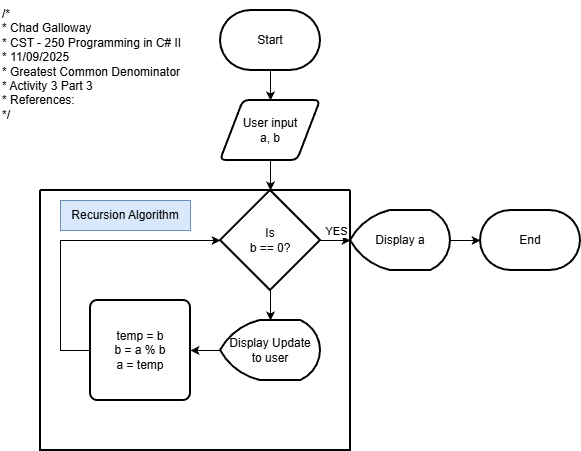

The diagram above was exported from draw.io. Its source (the exported page's mxGraphModel, read from the mxfile embedded in the PNG):
<mxGraphModel dx="1426" dy="743" grid="1" gridSize="10" guides="1" tooltips="1" connect="1" arrows="1" fold="1" page="1" pageScale="1" pageWidth="850" pageHeight="1100" math="0" shadow="0">
  <root>
    <mxCell id="0" />
    <mxCell id="1" parent="0" />
    <mxCell id="aWa2Y2_JH0NqOBMT-Wl5-1" value="/*&lt;br&gt; * Chad Galloway&lt;br&gt; * CST - 250 Programming in C# II&lt;br&gt; * 11/09/2025&lt;br&gt; * Greatest Common Denominator&lt;br&gt; * Activity 3 Part 3&lt;br&gt; * References:&lt;br&gt; */" style="text;whiteSpace=wrap;html=1;" parent="1" vertex="1">
      <mxGeometry x="20" y="20" width="210" height="140" as="geometry" />
    </mxCell>
    <mxCell id="aWa2Y2_JH0NqOBMT-Wl5-8" value="" style="edgeStyle=orthogonalEdgeStyle;rounded=0;orthogonalLoop=1;jettySize=auto;html=1;" parent="1" source="aWa2Y2_JH0NqOBMT-Wl5-2" target="aWa2Y2_JH0NqOBMT-Wl5-3" edge="1">
      <mxGeometry relative="1" as="geometry" />
    </mxCell>
    <mxCell id="aWa2Y2_JH0NqOBMT-Wl5-2" value="Start" style="strokeWidth=2;html=1;shape=mxgraph.flowchart.terminator;whiteSpace=wrap;" parent="1" vertex="1">
      <mxGeometry x="240" y="30" width="100" height="60" as="geometry" />
    </mxCell>
    <mxCell id="aWa2Y2_JH0NqOBMT-Wl5-9" value="" style="edgeStyle=orthogonalEdgeStyle;rounded=0;orthogonalLoop=1;jettySize=auto;html=1;" parent="1" source="aWa2Y2_JH0NqOBMT-Wl5-3" target="aWa2Y2_JH0NqOBMT-Wl5-4" edge="1">
      <mxGeometry relative="1" as="geometry" />
    </mxCell>
    <mxCell id="aWa2Y2_JH0NqOBMT-Wl5-3" value="User input&lt;div&gt;a, b&lt;/div&gt;" style="shape=parallelogram;html=1;strokeWidth=2;perimeter=parallelogramPerimeter;whiteSpace=wrap;rounded=1;arcSize=12;size=0.23;" parent="1" vertex="1">
      <mxGeometry x="240" y="120" width="100" height="60" as="geometry" />
    </mxCell>
    <mxCell id="aWa2Y2_JH0NqOBMT-Wl5-11" value="" style="edgeStyle=orthogonalEdgeStyle;rounded=0;orthogonalLoop=1;jettySize=auto;html=1;" parent="1" source="aWa2Y2_JH0NqOBMT-Wl5-4" target="aWa2Y2_JH0NqOBMT-Wl5-5" edge="1">
      <mxGeometry relative="1" as="geometry" />
    </mxCell>
    <mxCell id="aWa2Y2_JH0NqOBMT-Wl5-13" value="YES" style="edgeLabel;html=1;align=center;verticalAlign=middle;resizable=0;points=[];" parent="aWa2Y2_JH0NqOBMT-Wl5-11" vertex="1" connectable="0">
      <mxGeometry x="0.4" y="4" relative="1" as="geometry">
        <mxPoint y="-6" as="offset" />
      </mxGeometry>
    </mxCell>
    <mxCell id="QDKLtx9ilIimRJPEEGaR-4" value="" style="edgeStyle=orthogonalEdgeStyle;rounded=0;orthogonalLoop=1;jettySize=auto;html=1;" edge="1" parent="1" source="aWa2Y2_JH0NqOBMT-Wl5-4" target="QDKLtx9ilIimRJPEEGaR-3">
      <mxGeometry relative="1" as="geometry" />
    </mxCell>
    <mxCell id="aWa2Y2_JH0NqOBMT-Wl5-4" value="Is&lt;div&gt;b == 0?&lt;/div&gt;" style="strokeWidth=2;html=1;shape=mxgraph.flowchart.decision;whiteSpace=wrap;" parent="1" vertex="1">
      <mxGeometry x="240" y="210" width="100" height="100" as="geometry" />
    </mxCell>
    <mxCell id="aWa2Y2_JH0NqOBMT-Wl5-12" value="" style="edgeStyle=orthogonalEdgeStyle;rounded=0;orthogonalLoop=1;jettySize=auto;html=1;" parent="1" source="aWa2Y2_JH0NqOBMT-Wl5-5" target="aWa2Y2_JH0NqOBMT-Wl5-6" edge="1">
      <mxGeometry relative="1" as="geometry" />
    </mxCell>
    <mxCell id="aWa2Y2_JH0NqOBMT-Wl5-5" value="Display a" style="strokeWidth=2;html=1;shape=mxgraph.flowchart.display;whiteSpace=wrap;" parent="1" vertex="1">
      <mxGeometry x="370" y="230" width="100" height="60" as="geometry" />
    </mxCell>
    <mxCell id="aWa2Y2_JH0NqOBMT-Wl5-6" value="End" style="strokeWidth=2;html=1;shape=mxgraph.flowchart.terminator;whiteSpace=wrap;" parent="1" vertex="1">
      <mxGeometry x="500" y="230" width="100" height="60" as="geometry" />
    </mxCell>
    <mxCell id="QDKLtx9ilIimRJPEEGaR-1" value="" style="swimlane;startSize=0;strokeWidth=2;strokeColor=default;swimlaneLine=1;fillColor=#CCFFFF;" vertex="1" parent="1">
      <mxGeometry x="60" y="210" width="310" height="260" as="geometry">
        <mxRectangle x="60" y="210" width="50" height="40" as="alternateBounds" />
      </mxGeometry>
    </mxCell>
    <mxCell id="QDKLtx9ilIimRJPEEGaR-2" value="Recursion Algorithm" style="text;html=1;whiteSpace=wrap;strokeColor=#6c8ebf;fillColor=#dae8fc;align=center;verticalAlign=middle;rounded=0;" vertex="1" parent="QDKLtx9ilIimRJPEEGaR-1">
      <mxGeometry x="20" y="10" width="130" height="30" as="geometry" />
    </mxCell>
    <mxCell id="aWa2Y2_JH0NqOBMT-Wl5-7" value="temp = b&lt;div&gt;b = a % b&lt;/div&gt;&lt;div&gt;a = temp&lt;/div&gt;" style="rounded=1;whiteSpace=wrap;html=1;absoluteArcSize=1;arcSize=14;strokeWidth=2;" parent="QDKLtx9ilIimRJPEEGaR-1" vertex="1">
      <mxGeometry x="50" y="110" width="100" height="100" as="geometry" />
    </mxCell>
    <mxCell id="QDKLtx9ilIimRJPEEGaR-5" value="" style="edgeStyle=orthogonalEdgeStyle;rounded=0;orthogonalLoop=1;jettySize=auto;html=1;" edge="1" parent="QDKLtx9ilIimRJPEEGaR-1" source="QDKLtx9ilIimRJPEEGaR-3" target="aWa2Y2_JH0NqOBMT-Wl5-7">
      <mxGeometry relative="1" as="geometry" />
    </mxCell>
    <mxCell id="QDKLtx9ilIimRJPEEGaR-3" value="Display Update&lt;div&gt;to user&lt;/div&gt;" style="strokeWidth=2;html=1;shape=mxgraph.flowchart.display;whiteSpace=wrap;" vertex="1" parent="QDKLtx9ilIimRJPEEGaR-1">
      <mxGeometry x="180" y="130" width="100" height="60" as="geometry" />
    </mxCell>
    <mxCell id="QDKLtx9ilIimRJPEEGaR-6" style="edgeStyle=orthogonalEdgeStyle;rounded=0;orthogonalLoop=1;jettySize=auto;html=1;entryX=0;entryY=0.5;entryDx=0;entryDy=0;entryPerimeter=0;" edge="1" parent="1" source="aWa2Y2_JH0NqOBMT-Wl5-7" target="aWa2Y2_JH0NqOBMT-Wl5-4">
      <mxGeometry relative="1" as="geometry">
        <mxPoint x="70" y="260" as="targetPoint" />
        <Array as="points">
          <mxPoint x="80" y="370" />
          <mxPoint x="80" y="260" />
        </Array>
      </mxGeometry>
    </mxCell>
  </root>
</mxGraphModel>